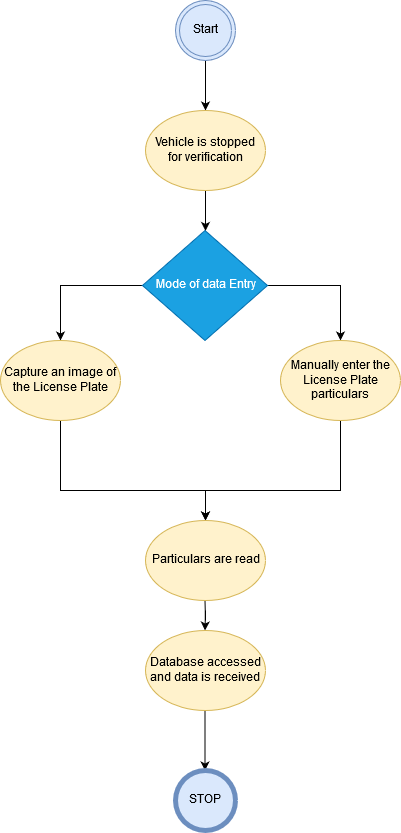

The diagram above was exported from draw.io. Its source (the exported page's mxGraphModel, read from the mxfile embedded in the PNG):
<mxGraphModel dx="1074" dy="613" grid="1" gridSize="10" guides="1" tooltips="1" connect="1" arrows="1" fold="1" page="1" pageScale="1" pageWidth="850" pageHeight="1100" math="0" shadow="0">
  <root>
    <mxCell id="0" />
    <mxCell id="1" parent="0" />
    <mxCell id="6g0eEqFckX3KFuSmVtJo-4" value="" style="edgeStyle=orthogonalEdgeStyle;rounded=0;orthogonalLoop=1;jettySize=auto;html=1;fontFamily=Helvetica;" edge="1" parent="1" source="6g0eEqFckX3KFuSmVtJo-2" target="6g0eEqFckX3KFuSmVtJo-3">
      <mxGeometry relative="1" as="geometry" />
    </mxCell>
    <mxCell id="6g0eEqFckX3KFuSmVtJo-2" value="Start" style="ellipse;shape=doubleEllipse;html=1;dashed=0;whitespace=wrap;aspect=fixed;fillColor=#dae8fc;strokeColor=#6c8ebf;fontFamily=Helvetica;" vertex="1" parent="1">
      <mxGeometry x="395" y="20" width="60" height="60" as="geometry" />
    </mxCell>
    <mxCell id="6g0eEqFckX3KFuSmVtJo-9" value="" style="edgeStyle=orthogonalEdgeStyle;rounded=0;orthogonalLoop=1;jettySize=auto;html=1;fontFamily=Helvetica;" edge="1" parent="1" source="6g0eEqFckX3KFuSmVtJo-3" target="6g0eEqFckX3KFuSmVtJo-7">
      <mxGeometry relative="1" as="geometry" />
    </mxCell>
    <mxCell id="6g0eEqFckX3KFuSmVtJo-3" value="Vehicle is stopped for verification" style="ellipse;whiteSpace=wrap;html=1;fontFamily=Helvetica;fillColor=#fff2cc;strokeColor=#d6b656;" vertex="1" parent="1">
      <mxGeometry x="365" y="130" width="120" height="80" as="geometry" />
    </mxCell>
    <mxCell id="6g0eEqFckX3KFuSmVtJo-12" style="edgeStyle=orthogonalEdgeStyle;rounded=0;orthogonalLoop=1;jettySize=auto;html=1;exitX=0;exitY=0.5;exitDx=0;exitDy=0;fontFamily=Helvetica;entryX=0.5;entryY=0;entryDx=0;entryDy=0;" edge="1" parent="1" source="6g0eEqFckX3KFuSmVtJo-7" target="6g0eEqFckX3KFuSmVtJo-10">
      <mxGeometry relative="1" as="geometry">
        <mxPoint x="320" y="305" as="targetPoint" />
      </mxGeometry>
    </mxCell>
    <mxCell id="6g0eEqFckX3KFuSmVtJo-13" style="edgeStyle=orthogonalEdgeStyle;rounded=0;orthogonalLoop=1;jettySize=auto;html=1;exitX=1;exitY=0.5;exitDx=0;exitDy=0;entryX=0.5;entryY=0;entryDx=0;entryDy=0;fontFamily=Helvetica;" edge="1" parent="1" source="6g0eEqFckX3KFuSmVtJo-7" target="6g0eEqFckX3KFuSmVtJo-11">
      <mxGeometry relative="1" as="geometry" />
    </mxCell>
    <mxCell id="6g0eEqFckX3KFuSmVtJo-7" value="Mode of data Entry" style="rhombus;whiteSpace=wrap;html=1;fontFamily=Helvetica;fillColor=#1ba1e2;strokeColor=#006EAF;fontColor=#ffffff;" vertex="1" parent="1">
      <mxGeometry x="362" y="250" width="125" height="110" as="geometry" />
    </mxCell>
    <mxCell id="6g0eEqFckX3KFuSmVtJo-15" style="edgeStyle=orthogonalEdgeStyle;rounded=0;orthogonalLoop=1;jettySize=auto;html=1;entryX=0.5;entryY=0;entryDx=0;entryDy=0;fontFamily=Helvetica;" edge="1" parent="1" source="6g0eEqFckX3KFuSmVtJo-10" target="6g0eEqFckX3KFuSmVtJo-14">
      <mxGeometry relative="1" as="geometry">
        <Array as="points">
          <mxPoint x="280" y="510" />
        </Array>
      </mxGeometry>
    </mxCell>
    <mxCell id="6g0eEqFckX3KFuSmVtJo-10" value="Capture an image of the License Plate" style="ellipse;whiteSpace=wrap;html=1;fontFamily=Helvetica;fillColor=#fff2cc;strokeColor=#d6b656;" vertex="1" parent="1">
      <mxGeometry x="220" y="360" width="120" height="80" as="geometry" />
    </mxCell>
    <mxCell id="6g0eEqFckX3KFuSmVtJo-16" style="edgeStyle=orthogonalEdgeStyle;rounded=0;orthogonalLoop=1;jettySize=auto;html=1;entryX=0.5;entryY=0;entryDx=0;entryDy=0;fontFamily=Helvetica;" edge="1" parent="1" source="6g0eEqFckX3KFuSmVtJo-11" target="6g0eEqFckX3KFuSmVtJo-14">
      <mxGeometry relative="1" as="geometry">
        <Array as="points">
          <mxPoint x="560" y="510" />
          <mxPoint x="425" y="510" />
        </Array>
      </mxGeometry>
    </mxCell>
    <mxCell id="6g0eEqFckX3KFuSmVtJo-11" value="Manually enter the License Plate particulars" style="ellipse;whiteSpace=wrap;html=1;fontFamily=Helvetica;fillColor=#fff2cc;strokeColor=#d6b656;" vertex="1" parent="1">
      <mxGeometry x="500" y="360" width="120" height="80" as="geometry" />
    </mxCell>
    <mxCell id="6g0eEqFckX3KFuSmVtJo-18" value="" style="edgeStyle=orthogonalEdgeStyle;rounded=0;orthogonalLoop=1;jettySize=auto;html=1;fontFamily=Helvetica;" edge="1" parent="1" source="6g0eEqFckX3KFuSmVtJo-14" target="6g0eEqFckX3KFuSmVtJo-17">
      <mxGeometry relative="1" as="geometry" />
    </mxCell>
    <mxCell id="6g0eEqFckX3KFuSmVtJo-14" value="Particulars are read" style="ellipse;whiteSpace=wrap;html=1;fontFamily=Helvetica;fillColor=#fff2cc;strokeColor=#d6b656;" vertex="1" parent="1">
      <mxGeometry x="364.5" y="540" width="120" height="80" as="geometry" />
    </mxCell>
    <mxCell id="6g0eEqFckX3KFuSmVtJo-20" value="" style="edgeStyle=orthogonalEdgeStyle;rounded=0;orthogonalLoop=1;jettySize=auto;html=1;fontFamily=Helvetica;" edge="1" parent="1" source="6g0eEqFckX3KFuSmVtJo-17" target="6g0eEqFckX3KFuSmVtJo-19">
      <mxGeometry relative="1" as="geometry" />
    </mxCell>
    <mxCell id="6g0eEqFckX3KFuSmVtJo-17" value="&lt;div&gt;Database accessed and data is received&lt;/div&gt;" style="ellipse;whiteSpace=wrap;html=1;fontFamily=Helvetica;fillColor=#fff2cc;strokeColor=#d6b656;" vertex="1" parent="1">
      <mxGeometry x="364.5" y="650" width="120" height="80" as="geometry" />
    </mxCell>
    <mxCell id="6g0eEqFckX3KFuSmVtJo-19" value="STOP" style="shape=ellipse;html=1;dashed=0;whitespace=wrap;aspect=fixed;strokeWidth=5;perimeter=ellipsePerimeter;fontFamily=Helvetica;fillColor=#dae8fc;strokeColor=#6c8ebf;" vertex="1" parent="1">
      <mxGeometry x="394.5" y="790" width="60" height="60" as="geometry" />
    </mxCell>
  </root>
</mxGraphModel>